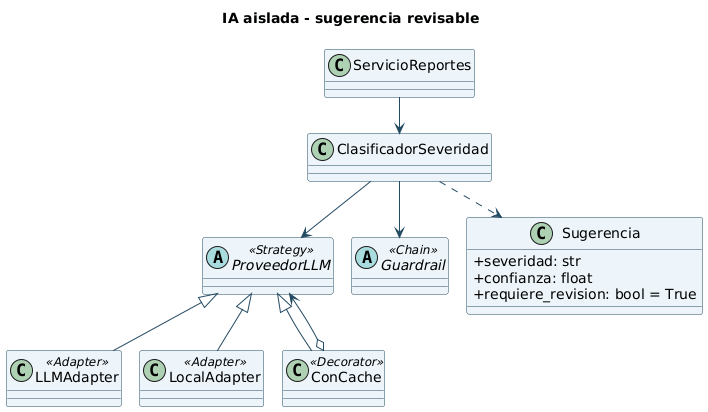

The diagram above was rendered by PlantUML. Its source (embedded in the PNG):
@startuml
!pragma layout smetana
skinparam shadowing false
skinparam classAttributeIconSize 0
skinparam defaultFontName SansSerif
skinparam classBackgroundColor #EDF5FA
skinparam classBorderColor #234A63
skinparam ArrowColor #234A63
title IA aislada - sugerencia revisable
class ServicioReportes
class ClasificadorSeveridad
abstract class ProveedorLLM <<Strategy>>
class LLMAdapter <<Adapter>>
class LocalAdapter <<Adapter>>
class ConCache <<Decorator>>
abstract class Guardrail <<Chain>>
class Sugerencia {
 +severidad: str
 +confianza: float
 +requiere_revision: bool = True
}
ServicioReportes --> ClasificadorSeveridad
ClasificadorSeveridad --> ProveedorLLM
ClasificadorSeveridad --> Guardrail
ClasificadorSeveridad ..> Sugerencia
ProveedorLLM <|-- LLMAdapter
ProveedorLLM <|-- LocalAdapter
ProveedorLLM <|-- ConCache
ConCache o--> ProveedorLLM
@enduml